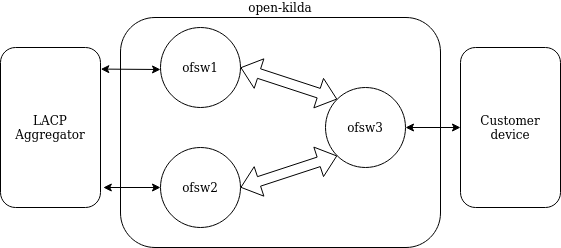

The diagram above was exported from draw.io. Its source (the exported page's mxGraphModel, read from the mxfile embedded in the PNG):
<mxGraphModel dx="552" dy="428" grid="1" gridSize="10" guides="1" tooltips="1" connect="1" arrows="1" fold="1" page="1" pageScale="1" pageWidth="850" pageHeight="1100" math="0" shadow="0">
  <root>
    <mxCell id="0" />
    <mxCell id="1" parent="0" />
    <mxCell id="pNAeXcnYoObEgNLp9dwa-1" value="&lt;div&gt;open-kilda&lt;/div&gt;" style="rounded=1;whiteSpace=wrap;html=1;fillColor=none;labelPosition=center;verticalLabelPosition=top;align=center;verticalAlign=bottom;" vertex="1" parent="1">
      <mxGeometry x="220" y="110" width="320" height="230" as="geometry" />
    </mxCell>
    <mxCell id="pNAeXcnYoObEgNLp9dwa-2" value="&lt;div&gt;ofsw1&lt;/div&gt;" style="ellipse;whiteSpace=wrap;html=1;aspect=fixed;fillColor=none;" vertex="1" parent="1">
      <mxGeometry x="260" y="120" width="80" height="80" as="geometry" />
    </mxCell>
    <mxCell id="pNAeXcnYoObEgNLp9dwa-4" value="" style="endArrow=classic;startArrow=classic;html=1;exitX=0;exitY=0.5;exitDx=0;exitDy=0;entryX=1.028;entryY=0.875;entryDx=0;entryDy=0;entryPerimeter=0;" edge="1" parent="1" source="pNAeXcnYoObEgNLp9dwa-13" target="pNAeXcnYoObEgNLp9dwa-6">
      <mxGeometry width="50" height="50" relative="1" as="geometry">
        <mxPoint x="290" y="280" as="sourcePoint" />
        <mxPoint x="160" y="280" as="targetPoint" />
      </mxGeometry>
    </mxCell>
    <mxCell id="pNAeXcnYoObEgNLp9dwa-5" value="" style="endArrow=classic;startArrow=classic;html=1;entryX=1.003;entryY=0.135;entryDx=0;entryDy=0;entryPerimeter=0;" edge="1" parent="1" target="pNAeXcnYoObEgNLp9dwa-6">
      <mxGeometry width="50" height="50" relative="1" as="geometry">
        <mxPoint x="260" y="162" as="sourcePoint" />
        <mxPoint x="150" y="160.08" as="targetPoint" />
      </mxGeometry>
    </mxCell>
    <mxCell id="pNAeXcnYoObEgNLp9dwa-6" value="&lt;div&gt;LACP&lt;/div&gt;&lt;div&gt;Aggregator&lt;/div&gt;" style="rounded=1;whiteSpace=wrap;html=1;fillColor=none;" vertex="1" parent="1">
      <mxGeometry x="100" y="140" width="100" height="160" as="geometry" />
    </mxCell>
    <mxCell id="pNAeXcnYoObEgNLp9dwa-9" value="Customer device" style="rounded=1;whiteSpace=wrap;html=1;fillColor=none;" vertex="1" parent="1">
      <mxGeometry x="560" y="140" width="100" height="160" as="geometry" />
    </mxCell>
    <mxCell id="pNAeXcnYoObEgNLp9dwa-13" value="&lt;div&gt;ofsw2&lt;/div&gt;" style="ellipse;whiteSpace=wrap;html=1;aspect=fixed;fillColor=none;" vertex="1" parent="1">
      <mxGeometry x="260" y="240" width="80" height="80" as="geometry" />
    </mxCell>
    <mxCell id="pNAeXcnYoObEgNLp9dwa-14" value="&lt;div&gt;ofsw3&lt;/div&gt;" style="ellipse;whiteSpace=wrap;html=1;aspect=fixed;fillColor=none;" vertex="1" parent="1">
      <mxGeometry x="425" y="180" width="80" height="80" as="geometry" />
    </mxCell>
    <mxCell id="pNAeXcnYoObEgNLp9dwa-16" value="" style="shape=flexArrow;endArrow=classic;startArrow=classic;html=1;entryX=0;entryY=1;entryDx=0;entryDy=0;exitX=1;exitY=0.5;exitDx=0;exitDy=0;" edge="1" parent="1" source="pNAeXcnYoObEgNLp9dwa-13" target="pNAeXcnYoObEgNLp9dwa-14">
      <mxGeometry width="50" height="50" relative="1" as="geometry">
        <mxPoint x="330" y="270" as="sourcePoint" />
        <mxPoint x="380" y="220" as="targetPoint" />
      </mxGeometry>
    </mxCell>
    <mxCell id="pNAeXcnYoObEgNLp9dwa-18" value="" style="endArrow=classic;startArrow=classic;html=1;entryX=0;entryY=0.5;entryDx=0;entryDy=0;exitX=1;exitY=0.5;exitDx=0;exitDy=0;" edge="1" parent="1" source="pNAeXcnYoObEgNLp9dwa-14" target="pNAeXcnYoObEgNLp9dwa-9">
      <mxGeometry width="50" height="50" relative="1" as="geometry">
        <mxPoint x="510" y="240" as="sourcePoint" />
        <mxPoint x="560" y="190" as="targetPoint" />
      </mxGeometry>
    </mxCell>
    <mxCell id="pNAeXcnYoObEgNLp9dwa-19" value="" style="shape=flexArrow;endArrow=classic;startArrow=classic;html=1;exitX=1;exitY=0.5;exitDx=0;exitDy=0;entryX=0;entryY=0;entryDx=0;entryDy=0;" edge="1" parent="1" source="pNAeXcnYoObEgNLp9dwa-2" target="pNAeXcnYoObEgNLp9dwa-14">
      <mxGeometry width="50" height="50" relative="1" as="geometry">
        <mxPoint x="330" y="270" as="sourcePoint" />
        <mxPoint x="380" y="220" as="targetPoint" />
      </mxGeometry>
    </mxCell>
  </root>
</mxGraphModel>